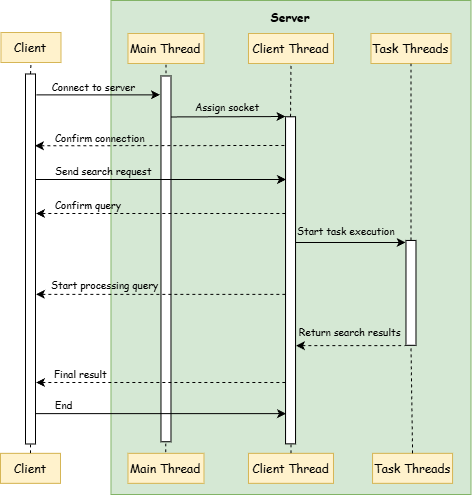

The diagram above was exported from draw.io. Its source (the exported page's mxGraphModel, read from the mxfile embedded in the PNG):
<mxGraphModel dx="2066" dy="1137" grid="1" gridSize="10" guides="1" tooltips="1" connect="1" arrows="1" fold="1" page="1" pageScale="1" pageWidth="827" pageHeight="1169" math="0" shadow="0">
  <root>
    <mxCell id="0" />
    <mxCell id="1" parent="0" />
    <mxCell id="2" parent="1" style="rounded=0;whiteSpace=wrap;html=1;fillColor=#d5e8d4;strokeColor=#82b366;" value="" vertex="1">
      <mxGeometry height="494" width="360" x="2595.48" y="1903" as="geometry" />
    </mxCell>
    <mxCell id="3" parent="1" style="text;html=1;align=center;verticalAlign=middle;whiteSpace=wrap;rounded=0;fillColor=#fff2cc;strokeColor=#d6b656;fontFamily=Comic Sans MS;" value="Client" vertex="1">
      <mxGeometry height="30" width="60" x="2485.48" y="1935" as="geometry" />
    </mxCell>
    <mxCell id="4" parent="1" style="text;html=1;align=center;verticalAlign=middle;whiteSpace=wrap;rounded=0;fillColor=#fff2cc;strokeColor=#d6b656;fontFamily=Comic Sans MS;" value="Main&amp;nbsp;&lt;span style=&quot;background-color: transparent; color: light-dark(rgb(0, 0, 0), rgb(255, 255, 255));&quot;&gt;Thread&lt;/span&gt;" vertex="1">
      <mxGeometry height="30" width="76" x="2612.48" y="1936" as="geometry" />
    </mxCell>
    <mxCell id="5" parent="1" style="text;html=1;align=center;verticalAlign=middle;whiteSpace=wrap;rounded=0;fillColor=#fff2cc;strokeColor=#d6b656;fontFamily=Comic Sans MS;" value="Client&amp;nbsp;&lt;span style=&quot;background-color: transparent; color: light-dark(rgb(0, 0, 0), rgb(255, 255, 255));&quot;&gt;Thread&lt;/span&gt;" vertex="1">
      <mxGeometry height="30" width="85" x="2732.98" y="1936" as="geometry" />
    </mxCell>
    <mxCell id="6" parent="1" style="text;html=1;align=center;verticalAlign=middle;whiteSpace=wrap;rounded=0;fillColor=#fff2cc;strokeColor=#d6b656;fontFamily=Comic Sans MS;" value="Task&amp;nbsp;&lt;span style=&quot;background-color: transparent; color: light-dark(rgb(0, 0, 0), rgb(255, 255, 255));&quot;&gt;Threads&lt;/span&gt;" vertex="1">
      <mxGeometry height="30" width="80" x="2855.48" y="1936" as="geometry" />
    </mxCell>
    <mxCell id="7" parent="1" style="text;html=1;align=center;verticalAlign=middle;whiteSpace=wrap;rounded=0;fontStyle=1;fontFamily=Comic Sans MS;" value="Server" vertex="1">
      <mxGeometry height="30" width="60" x="2745.48" y="1905" as="geometry" />
    </mxCell>
    <mxCell id="8" parent="1" style="rounded=0;whiteSpace=wrap;html=1;rotation=90;" value="" vertex="1">
      <mxGeometry height="10" width="370" x="2330" y="2156.49" as="geometry" />
    </mxCell>
    <mxCell id="9" parent="1" style="rounded=0;whiteSpace=wrap;html=1;rotation=90;" value="" vertex="1">
      <mxGeometry height="10" width="365.78" x="2467.59" y="2156.38" as="geometry" />
    </mxCell>
    <mxCell id="10" parent="1" style="rounded=0;whiteSpace=wrap;html=1;rotation=90;" value="" vertex="1">
      <mxGeometry height="10" width="327.07" x="2611.51" y="2177.84" as="geometry" />
    </mxCell>
    <mxCell id="11" parent="1" style="rounded=0;whiteSpace=wrap;html=1;rotation=90;" value="" vertex="1">
      <mxGeometry height="10" width="104.86" x="2843.05" y="2190.37" as="geometry" />
    </mxCell>
    <mxCell id="12" edge="1" parent="1" style="endArrow=classic;html=1;rounded=0;entryX=0.071;entryY=1.1;entryDx=0;entryDy=0;entryPerimeter=0;exitX=0.071;exitY=-0.043;exitDx=0;exitDy=0;exitPerimeter=0;" value="">
      <mxGeometry height="50" relative="1" width="50" as="geometry">
        <mxPoint x="2520.91" y="1997.335" as="sourcePoint" />
        <mxPoint x="2644.48" y="1997.335" as="targetPoint" />
      </mxGeometry>
    </mxCell>
    <mxCell id="13" parent="1" style="text;html=1;align=center;verticalAlign=middle;whiteSpace=wrap;rounded=0;fontFamily=Comic Sans MS;" value="&lt;font style=&quot;font-size: 10px;&quot;&gt;Connect to server&amp;nbsp;&lt;/font&gt;" vertex="1">
      <mxGeometry height="30" width="90" x="2535.48" y="1974" as="geometry" />
    </mxCell>
    <mxCell id="14" edge="1" parent="1" source="9" style="endArrow=classic;html=1;rounded=0;exitX=0.112;exitY=0.003;exitDx=0;exitDy=0;exitPerimeter=0;" value="">
      <mxGeometry height="50" relative="1" width="50" as="geometry">
        <mxPoint x="2655.48" y="2036" as="sourcePoint" />
        <mxPoint x="2770" y="2019" as="targetPoint" />
      </mxGeometry>
    </mxCell>
    <mxCell id="15" parent="1" style="text;html=1;align=center;verticalAlign=middle;whiteSpace=wrap;rounded=0;fontFamily=Comic Sans MS;fontSize=10;" value="Assign socket" vertex="1">
      <mxGeometry height="30" width="80" x="2672.48" y="1994" as="geometry" />
    </mxCell>
    <mxCell id="16" edge="1" parent="1" source="8" style="endArrow=none;html=1;rounded=0;exitX=0.194;exitY=0.055;exitDx=0;exitDy=0;exitPerimeter=0;startArrow=classic;startFill=1;endFill=0;dashed=1;" value="">
      <mxGeometry height="50" relative="1" width="50" as="geometry">
        <mxPoint x="2525.48" y="2056" as="sourcePoint" />
        <mxPoint x="2770" y="2048" as="targetPoint" />
      </mxGeometry>
    </mxCell>
    <mxCell id="17" parent="1" style="text;html=1;align=left;verticalAlign=middle;whiteSpace=wrap;rounded=0;" value="&lt;font face=&quot;Comic Sans MS&quot; style=&quot;font-size: 10px;&quot;&gt;Confirm connection&lt;/font&gt;" vertex="1">
      <mxGeometry height="16" width="140" x="2538.48" y="2033" as="geometry" />
    </mxCell>
    <mxCell id="18" edge="1" parent="1" style="endArrow=classic;html=1;rounded=0;entryX=0.095;entryY=1.034;entryDx=0;entryDy=0;entryPerimeter=0;exitX=0.205;exitY=0.011;exitDx=0;exitDy=0;exitPerimeter=0;startFill=0;startArrow=none;endFill=1;" value="">
      <mxGeometry height="50" relative="1" width="50" as="geometry">
        <mxPoint x="2520.48" y="2082" as="sourcePoint" />
        <mxPoint x="2770.48" y="2082" as="targetPoint" />
      </mxGeometry>
    </mxCell>
    <mxCell id="19" parent="1" style="text;html=1;align=left;verticalAlign=middle;whiteSpace=wrap;rounded=0;" value="&lt;font face=&quot;Comic Sans MS&quot; style=&quot;font-size: 10px;&quot;&gt;Send search request&lt;/font&gt;" vertex="1">
      <mxGeometry height="13" width="99.68" x="2538.48" y="2067" as="geometry" />
    </mxCell>
    <mxCell id="20" edge="1" parent="1" style="endArrow=none;html=1;rounded=0;entryX=0.095;entryY=1.034;entryDx=0;entryDy=0;entryPerimeter=0;exitX=0.205;exitY=0.011;exitDx=0;exitDy=0;exitPerimeter=0;dashed=1;endFill=0;startArrow=classic;startFill=1;" value="">
      <mxGeometry height="50" relative="1" width="50" as="geometry">
        <mxPoint x="2520.48" y="2116" as="sourcePoint" />
        <mxPoint x="2770.48" y="2116" as="targetPoint" />
      </mxGeometry>
    </mxCell>
    <mxCell id="21" parent="1" style="text;whiteSpace=wrap;fontSize=10;fontFamily=Comic Sans MS;" value="Confirm query" vertex="1">
      <mxGeometry height="19" width="73.18" x="2538.48" y="2095" as="geometry" />
    </mxCell>
    <mxCell id="22" edge="1" parent="1" style="endArrow=classic;html=1;rounded=0;" value="">
      <mxGeometry height="50" relative="1" width="50" as="geometry">
        <mxPoint x="2780.16" y="2145" as="sourcePoint" />
        <mxPoint x="2890.16" y="2145" as="targetPoint" />
      </mxGeometry>
    </mxCell>
    <mxCell id="23" parent="1" style="text;whiteSpace=wrap;fontSize=10;fontFamily=Comic Sans MS;" value="Start processing query" vertex="1">
      <mxGeometry height="20" width="110" x="2534.48" y="2174.89" as="geometry" />
    </mxCell>
    <mxCell id="24" edge="1" parent="1" style="endArrow=none;html=1;rounded=0;entryX=0.095;entryY=1.034;entryDx=0;entryDy=0;entryPerimeter=0;exitX=0.205;exitY=0.011;exitDx=0;exitDy=0;exitPerimeter=0;startFill=1;startArrow=classic;dashed=1;" value="">
      <mxGeometry height="50" relative="1" width="50" as="geometry">
        <mxPoint x="2520.48" y="2196.89" as="sourcePoint" />
        <mxPoint x="2770.48" y="2196.89" as="targetPoint" />
      </mxGeometry>
    </mxCell>
    <mxCell id="25" parent="1" style="text;whiteSpace=wrap;fontSize=10;fontFamily=Comic Sans MS;" value="Start task execution" vertex="1">
      <mxGeometry height="20" width="120" x="2780.48" y="2121" as="geometry" />
    </mxCell>
    <mxCell id="26" parent="1" style="text;whiteSpace=wrap;fontSize=10;fontFamily=Comic Sans MS;" value="Final result" vertex="1">
      <mxGeometry height="20" width="63.43" x="2536.98" y="2264" as="geometry" />
    </mxCell>
    <mxCell id="27" edge="1" parent="1" style="endArrow=none;html=1;rounded=0;entryX=0.095;entryY=1.034;entryDx=0;entryDy=0;entryPerimeter=0;exitX=0.205;exitY=0.011;exitDx=0;exitDy=0;exitPerimeter=0;startFill=1;startArrow=classic;dashed=1;" value="">
      <mxGeometry height="50" relative="1" width="50" as="geometry">
        <mxPoint x="2520.48" y="2285" as="sourcePoint" />
        <mxPoint x="2770.48" y="2285" as="targetPoint" />
      </mxGeometry>
    </mxCell>
    <mxCell id="28" parent="1" style="text;whiteSpace=wrap;fontSize=10;fontFamily=Comic Sans MS;" value="Return search results" vertex="1">
      <mxGeometry height="21" width="110" x="2782.48" y="2222" as="geometry" />
    </mxCell>
    <mxCell id="29" parent="1" style="text;whiteSpace=wrap;fontSize=10;fontFamily=Comic Sans MS;" value="End" vertex="1">
      <mxGeometry height="22.12" width="50" x="2538.48" y="2295.14" as="geometry" />
    </mxCell>
    <mxCell id="30" edge="1" parent="1" style="endArrow=classic;html=1;rounded=0;entryX=0.095;entryY=1.034;entryDx=0;entryDy=0;entryPerimeter=0;exitX=0.205;exitY=0.011;exitDx=0;exitDy=0;exitPerimeter=0;" value="">
      <mxGeometry height="50" relative="1" width="50" as="geometry">
        <mxPoint x="2520.48" y="2316.14" as="sourcePoint" />
        <mxPoint x="2770.48" y="2316.14" as="targetPoint" />
      </mxGeometry>
    </mxCell>
    <mxCell id="31" parent="1" style="text;html=1;align=center;verticalAlign=middle;whiteSpace=wrap;rounded=0;fillColor=#fff2cc;strokeColor=#d6b656;fontFamily=Comic Sans MS;" value="Client" vertex="1">
      <mxGeometry height="30" width="60" x="2485" y="2355.83" as="geometry" />
    </mxCell>
    <mxCell id="32" parent="1" style="text;html=1;align=center;verticalAlign=middle;whiteSpace=wrap;rounded=0;fillColor=#fff2cc;strokeColor=#d6b656;fontFamily=Comic Sans MS;" value="Main&amp;nbsp;&lt;span style=&quot;background-color: transparent; color: light-dark(rgb(0, 0, 0), rgb(255, 255, 255));&quot;&gt;Thread&lt;/span&gt;" vertex="1">
      <mxGeometry height="30" width="76" x="2612.48" y="2355.83" as="geometry" />
    </mxCell>
    <mxCell id="33" parent="1" style="text;html=1;align=center;verticalAlign=middle;whiteSpace=wrap;rounded=0;fillColor=#fff2cc;strokeColor=#d6b656;fontFamily=Comic Sans MS;" value="Client&amp;nbsp;&lt;span style=&quot;background-color: transparent; color: light-dark(rgb(0, 0, 0), rgb(255, 255, 255));&quot;&gt;Thread&lt;/span&gt;" vertex="1">
      <mxGeometry height="30" width="85" x="2732.98" y="2355.83" as="geometry" />
    </mxCell>
    <mxCell id="34" parent="1" style="text;html=1;align=center;verticalAlign=middle;whiteSpace=wrap;rounded=0;fillColor=#fff2cc;strokeColor=#d6b656;fontFamily=Comic Sans MS;" value="Task&amp;nbsp;&lt;span style=&quot;background-color: transparent; color: light-dark(rgb(0, 0, 0), rgb(255, 255, 255));&quot;&gt;Threads&lt;/span&gt;" vertex="1">
      <mxGeometry height="30" width="80" x="2857.0699999999997" y="2355.83" as="geometry" />
    </mxCell>
    <mxCell id="35" edge="1" parent="1" source="31" style="endArrow=none;dashed=1;html=1;rounded=0;exitX=0.5;exitY=0;exitDx=0;exitDy=0;entryX=1;entryY=0.5;entryDx=0;entryDy=0;" value="">
      <mxGeometry height="50" relative="1" width="50" as="geometry">
        <mxPoint x="2464.2799999999997" y="2395.83" as="sourcePoint" />
        <mxPoint x="2515" y="2346" as="targetPoint" />
      </mxGeometry>
    </mxCell>
    <mxCell id="36" edge="1" parent="1" source="8" style="endArrow=none;dashed=1;html=1;rounded=0;exitX=0;exitY=0.5;exitDx=0;exitDy=0;entryX=0.5;entryY=1;entryDx=0;entryDy=0;" target="3" value="">
      <mxGeometry height="50" relative="1" width="50" as="geometry">
        <mxPoint x="2465.48" y="2014" as="sourcePoint" />
        <mxPoint x="2515.48" y="1966" as="targetPoint" />
      </mxGeometry>
    </mxCell>
    <mxCell id="37" edge="1" parent="1" style="endArrow=none;dashed=1;html=1;rounded=0;entryX=0.5;entryY=1;entryDx=0;entryDy=0;" value="">
      <mxGeometry height="50" relative="1" width="50" as="geometry">
        <Array as="points">
          <mxPoint x="2650.48" y="1976" />
        </Array>
        <mxPoint x="2650.48" y="1976" as="sourcePoint" />
        <mxPoint x="2650.48" y="1965" as="targetPoint" />
      </mxGeometry>
    </mxCell>
    <mxCell id="38" edge="1" parent="1" style="endArrow=none;dashed=1;html=1;rounded=0;exitX=0.5;exitY=0;exitDx=0;exitDy=0;entryX=1;entryY=0.5;entryDx=0;entryDy=0;" value="">
      <mxGeometry height="50" relative="1" width="50" as="geometry">
        <mxPoint x="2650.23" y="2354.83" as="sourcePoint" />
        <mxPoint x="2650.23" y="2344.83" as="targetPoint" />
      </mxGeometry>
    </mxCell>
    <mxCell id="39" edge="1" parent="1" source="10" style="endArrow=none;dashed=1;html=1;rounded=0;entryX=0.5;entryY=1;entryDx=0;entryDy=0;exitX=0;exitY=0.5;exitDx=0;exitDy=0;" target="5" value="">
      <mxGeometry height="50" relative="1" width="50" as="geometry">
        <mxPoint x="2625.48" y="2236" as="sourcePoint" />
        <mxPoint x="2675.48" y="2186" as="targetPoint" />
      </mxGeometry>
    </mxCell>
    <mxCell id="40" edge="1" parent="1" source="11" style="endArrow=none;dashed=1;html=1;rounded=0;exitX=0;exitY=0.5;exitDx=0;exitDy=0;entryX=0.5;entryY=1;entryDx=0;entryDy=0;" target="6" value="">
      <mxGeometry height="50" relative="1" width="50" as="geometry">
        <mxPoint x="2849.41" y="2015" as="sourcePoint" />
        <mxPoint x="2899.41" y="1965" as="targetPoint" />
      </mxGeometry>
    </mxCell>
    <mxCell id="41" edge="1" parent="1" source="34" style="endArrow=none;dashed=1;html=1;rounded=0;exitX=0.5;exitY=0;exitDx=0;exitDy=0;entryX=1;entryY=0.5;entryDx=0;entryDy=0;" target="11" value="">
      <mxGeometry height="50" relative="1" width="50" as="geometry">
        <mxPoint x="2895.19" y="2556" as="sourcePoint" />
        <mxPoint x="2895.48" y="2386" as="targetPoint" />
      </mxGeometry>
    </mxCell>
    <mxCell id="42" edge="1" parent="1" style="endArrow=none;dashed=1;html=1;rounded=0;entryX=1;entryY=0.5;entryDx=0;entryDy=0;" value="">
      <mxGeometry height="50" relative="1" width="50" as="geometry">
        <mxPoint x="2775.48" y="2355.83" as="sourcePoint" />
        <mxPoint x="2775.475" y="2345.1049999999996" as="targetPoint" />
      </mxGeometry>
    </mxCell>
    <mxCell id="43" edge="1" parent="1" style="endArrow=none;html=1;rounded=0;exitX=0.205;exitY=0.011;exitDx=0;exitDy=0;exitPerimeter=0;startFill=1;startArrow=classic;dashed=1;" value="">
      <mxGeometry height="50" relative="1" width="50" as="geometry">
        <mxPoint x="2780.48" y="2248.14" as="sourcePoint" />
        <mxPoint x="2890.16" y="2248.14" as="targetPoint" />
      </mxGeometry>
    </mxCell>
  </root>
</mxGraphModel>